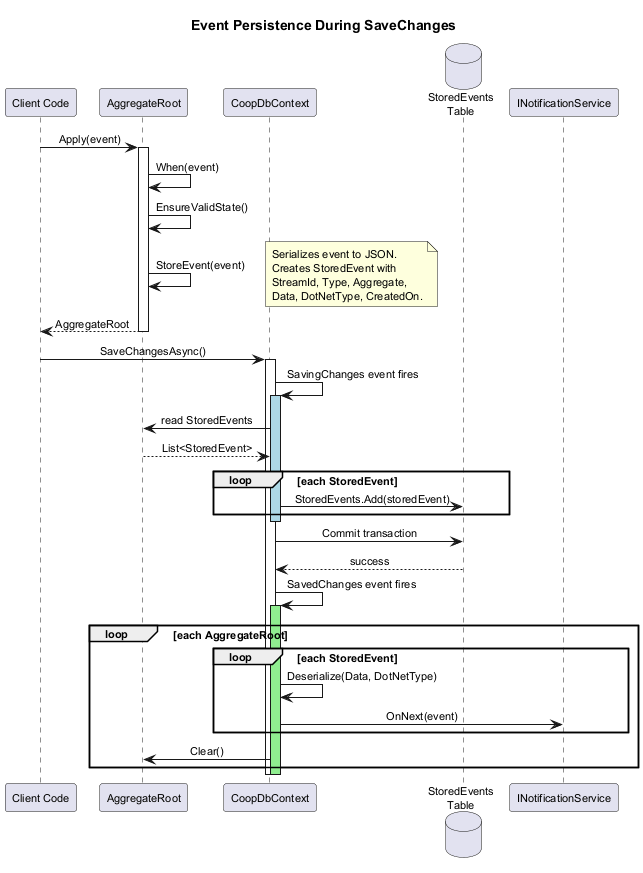

The diagram above was rendered by PlantUML. Its source (embedded in the PNG):
@startuml sequence-event-persist

skinparam defaultFontSize 11
skinparam shadowing false
skinparam sequenceMessageAlign center

title Event Persistence During SaveChanges

participant "Client Code" as Client
participant "AggregateRoot" as Agg
participant "CoopDbContext" as Ctx
database "StoredEvents\nTable" as DB
participant "INotificationService" as Notify

Client -> Agg : Apply(event)
activate Agg
Agg -> Agg : When(event)
Agg -> Agg : EnsureValidState()
Agg -> Agg : StoreEvent(event)
note right
  Serializes event to JSON.
  Creates StoredEvent with
  StreamId, Type, Aggregate,
  Data, DotNetType, CreatedOn.
end note
Agg --> Client : AggregateRoot
deactivate Agg

Client -> Ctx : SaveChangesAsync()
activate Ctx

Ctx -> Ctx : SavingChanges event fires
activate Ctx #LightBlue
Ctx -> Agg : read StoredEvents
Agg --> Ctx : List<StoredEvent>
loop each StoredEvent
    Ctx -> DB : StoredEvents.Add(storedEvent)
end
deactivate Ctx

Ctx -> DB : Commit transaction
DB --> Ctx : success

Ctx -> Ctx : SavedChanges event fires
activate Ctx #LightGreen
loop each AggregateRoot
    loop each StoredEvent
        Ctx -> Ctx : Deserialize(Data, DotNetType)
        Ctx -> Notify : OnNext(event)
    end
    Ctx -> Agg : Clear()
end
deactivate Ctx

deactivate Ctx

@enduml